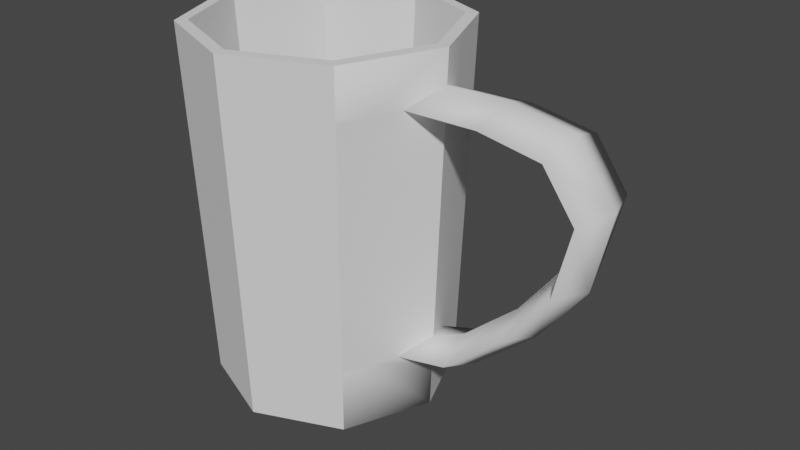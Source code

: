 # Source: MugBlocking.blend  (saved by Blender 2.80.75; exported with 4.5.12 LTS)
import bpy
from mathutils import Matrix  # noqa: F401  (used for matrix-valued properties, if any)

bpy.ops.wm.read_factory_settings(use_empty=True)
scene = bpy.context.scene
scene.name = 'Scene'

# ---- collections
col_export = bpy.data.collections.new('Export'); scene.collection.children.link(col_export)

# ---- world
world_world = bpy.data.worlds.new('World'); scene.world = world_world
world_world.use_nodes = True; world_world.node_tree.nodes.clear()
_N = world_world.node_tree.nodes; _L = world_world.node_tree.links
n0 = _N.new('ShaderNodeOutputWorld'); n0.name = 'World Output'; n0.location = (300, 300)
n1 = _N.new('ShaderNodeBackground'); n1.name = 'Background'; n1.location = (10, 300)
n1.inputs[0].default_value = (0.05088, 0.05088, 0.05088, 1.0)
_L.new(n1.outputs[0], n0.inputs[0])
n0.is_active_output = True
world_world.color = (0.05088, 0.05088, 0.05088)
world_world.use_sun_shadow = False
world_world.sun_shadow_jitter_overblur = 0.0

# ---- meshes
me_mugblocking = bpy.data.meshes.new('MugBlocking')
me_mugblocking.from_pydata([(1.262e-10, 0.0352, -0.05727), (-0.02489, 0.02489, -0.05727), (-0.0352, -1.635e-09, -0.05727), (-0.02489, -0.02489, -0.05727), (3.458e-09, -0.0352, -0.05727), (0.02489, -0.02489, -0.05727), (0.0352, 4.861e-10, -0.05727), (0.02489, 0.02489, -0.05727), (7.194e-10, 0.0432, 0.06722), (-0.03055, 0.03055, 0.06722), (-0.0432, -2.174e-09, 0.06722), (-0.03055, -0.03055, 0.06722), (4.866e-09, -0.0432, 0.06722), (0.03055, -0.03055, 0.06722), (0.0432, 4.647e-10, 0.06722), (0.03055, 0.03055, 0.06722), (0.0, 0.04235, -0.06), (-0.02995, 0.02995, -0.06), (-0.04235, -1.851e-09, -0.06), (-0.02995, -0.02995, -0.06), (3.702e-09, -0.04235, -0.06), (0.02995, -0.02995, -0.06), (0.04235, 5.05e-10, -0.06), (0.02995, 0.02995, -0.06), (7.194e-10, 0.04743, 0.06705), (-0.03354, 0.03354, 0.06705), (-0.04743, -2.174e-09, 0.06705), (-0.03354, -0.03354, 0.06705), (4.866e-09, -0.04743, 0.06705), (0.03354, -0.03354, 0.06705), (0.04743, 4.647e-10, 0.06705), (0.03354, 0.03354, 0.06705), (0.04344, 4.963e-10, -0.03271), (0.03821, -0.01224, -0.03686), (0.04302, 4.997e-10, -0.04326), (0.03821, 0.01224, -0.03686), (0.05545, 5.742e-09, -0.02719), (0.05833, -0.01402, -0.03139), (0.0612, -3.834e-09, -0.03558), (0.05833, 0.01402, -0.03139), (0.07577, 4.794e-09, -0.009537), (0.07945, -0.01402, -0.01304), (0.08313, -5.217e-09, -0.01655), (0.07945, 0.01402, -0.01304), (0.09068, 4.345e-09, 0.009888), (0.09504, -0.01402, 0.007317), (0.0994, -5.666e-09, 0.004746), (0.09504, 0.01402, 0.007317), (0.09641, 6.154e-09, 0.0306), (0.101, -0.01402, 0.03146), (0.1056, -6.272e-09, 0.03231), (0.101, 0.01402, 0.03146), (0.0878, 5.661e-09, 0.04255), (0.08976, -0.01402, 0.04713), (0.09172, -5.282e-09, 0.05171), (0.08976, 0.01402, 0.04713), (0.06845, 6.933e-09, 0.04576), (0.06791, -0.01402, 0.05083), (0.06897, -4.762e-09, 0.05589), (0.06791, 0.01402, 0.05083), (0.04654, 4.718e-10, 0.04463), (0.04127, -0.01322, 0.04999), (0.04696, 4.684e-10, 0.05536), (0.04127, 0.01322, 0.04999), (4.71e-09, -0.04675, 0.04999), (-0.04675, -2.131e-09, 0.04999), (6.228e-10, 0.04675, 0.04999), (0.03306, 0.03306, 0.04999), (0.03306, -0.03306, 0.04999), (-0.03306, -0.03306, 0.04999), (-0.03306, 0.03306, 0.04999), (0.03716, -0.02314, 0.04999), (0.03716, 0.02314, 0.04999), (-0.04328, -1.91e-09, -0.03686), (0.0344, -0.02142, -0.03686), (0.0344, 0.02142, -0.03686), (3.914e-09, -0.04328, -0.03686), (-0.0306, 0.0306, -0.03686), (0.0306, 0.0306, -0.03686), (-0.0306, -0.0306, -0.03686), (0.0306, -0.0306, -0.03686), (1.31e-10, 0.04328, -0.03686)], [], [(5, 4, 12, 13), (76, 79, 19, 20), (1, 0, 8, 9), (0, 7, 15, 8), (15, 14, 30, 31), (6, 5, 13, 14), (2, 1, 9, 10), (3, 2, 10, 11), (1, 2, 7, 0), (4, 3, 11, 12), (7, 6, 14, 15), (69, 27, 26, 65), (68, 29, 28, 64), (70, 25, 24, 66), (66, 24, 31, 67), (67, 31, 30, 72), (74, 22, 34, 33), (80, 21, 22, 74), (6, 3, 4, 5), (7, 2, 3, 6), (9, 8, 24, 25), (10, 9, 25, 26), (72, 30, 62, 63), (23, 22, 21, 16), (13, 12, 28, 29), (12, 11, 27, 28), (11, 10, 26, 27), (8, 15, 31, 24), (34, 38, 37, 33), (35, 39, 38, 34), (33, 37, 36, 32), (37, 41, 40, 36), (38, 42, 41, 37), (39, 43, 42, 38), (40, 44, 47, 43), (41, 45, 44, 40), (42, 46, 45, 41), (43, 47, 46, 42), (44, 48, 51, 47), (45, 49, 48, 44), (46, 50, 49, 45), (47, 51, 50, 46), (48, 52, 55, 51), (49, 53, 52, 48), (50, 54, 53, 49), (51, 55, 54, 50), (52, 56, 59, 55), (53, 57, 56, 52), (54, 58, 57, 53), (55, 59, 58, 54), (56, 60, 63, 59), (57, 61, 60, 56), (58, 62, 61, 57), (59, 63, 62, 58), (32, 36, 39, 35), (36, 40, 43, 39), (65, 26, 25, 70), (14, 13, 29, 30), (72, 75, 78, 67), (65, 73, 79, 69), (64, 28, 27, 69), (70, 66, 81, 77), (73, 65, 70, 77), (61, 71, 74, 33), (68, 64, 76, 80), (76, 64, 69, 79), (78, 75, 22, 23), (21, 80, 76, 20), (22, 75, 35, 34), (71, 30, 29, 68), (19, 79, 73, 18), (18, 73, 77, 17), (17, 77, 81, 16), (16, 81, 78, 23), (61, 62, 30, 71), (17, 20, 19, 18), (16, 21, 20, 17), (35, 63, 60, 32), (33, 32, 60, 61), (66, 67, 78, 81), (74, 71, 68, 80), (75, 72, 63, 35)])
me_mugblocking.polygons.foreach_set('use_smooth', [0, 0, 0, 0, 0, 0, 0, 0, 0, 0, 0, 0, 0, 0, 0, 0, 1, 1, 0, 0, 0, 0, 0, 0, 0, 0, 0, 0, 1, 1, 1, 1, 1, 1, 1, 1, 1, 1, 1, 1, 1, 1, 1, 1, 1, 1, 1, 1, 1, 1, 1, 1, 1, 1, 1, 1, 0, 0, 0, 0, 0, 0, 0, 0, 0, 0, 0, 0, 0, 1, 0, 0, 0, 0, 1, 0, 0, 0, 0, 0, 0, 0])
_uv = me_mugblocking.uv_layers.new(name='UVMap')
_uv.uv.foreach_set('vector', [0.0, 0.0, 0.0, 0.0, 0.0, 0.0, 0.0, 0.0, 0.0, 0.0, 0.0, 0.0, 0.0, 0.0, 0.0, 0.0, 0.0, 0.0, 0.0, 0.0, 0.0, 0.0, 0.0, 0.0, 0.0, 0.0, 0.0, 0.0, 0.0, 0.0, 0.0, 0.0, 0.0, 0.0, 0.0, 0.0, 0.0, 0.0, 0.0, 0.0, 0.0, 0.0, 0.0, 0.0, 0.0, 0.0, 0.0, 0.0, 0.0, 0.0, 0.0, 0.0, 0.0, 0.0, 0.0, 0.0, 0.0, 0.0, 0.0, 0.0, 0.0, 0.0, 0.0, 0.0, 0.0, 0.0, 0.0, 0.0, 0.0, 0.0, 0.0, 0.0, 0.0, 0.0, 0.0, 0.0, 0.0, 0.0, 0.0, 0.0, 0.0, 0.0, 0.0, 0.0, 0.0, 0.0, 0.0, 0.0, 0.0, 0.0, 0.0, 0.0, 0.0, 0.0, 0.0, 0.0, 0.0, 0.0, 0.0, 0.0, 0.0, 0.0, 0.0, 0.0, 0.0, 0.0, 0.0, 0.0, 0.0, 0.0, 0.0, 0.0, 0.0, 0.0, 0.0, 0.0, 0.0, 0.0, 0.0, 0.0, 0.0, 0.0, 0.0, 0.0, 0.0, 0.0, 0.0, 0.0, 0.0, 0.0, 0.0, 0.0, 0.0, 0.0, 0.0, 0.0, 0.0, 0.0, 0.0, 0.0, 0.0, 0.0, 0.0, 0.0, 0.0, 0.0, 0.0, 0.0, 0.0, 0.0, 0.0, 0.0, 0.0, 0.0, 0.0, 0.0, 0.0, 0.0, 0.0, 0.0, 0.0, 0.0, 0.0, 0.0, 0.0, 0.0, 0.0, 0.0, 0.0, 0.0, 0.0, 0.0, 0.0, 0.0, 0.0, 0.0, 0.0, 0.0, 0.0, 0.0, 0.0, 0.0, 0.0, 0.0, 0.0, 0.0, 0.0, 0.0, 0.0, 0.0, 0.0, 0.0, 0.0, 0.0, 0.0, 0.0, 0.0, 0.0, 0.0, 0.0, 0.0, 0.0, 0.0, 0.0, 0.0, 0.0, 0.0, 0.0, 0.0, 0.0, 0.0, 0.0, 0.0, 0.0, 0.0, 0.0, 0.0, 0.0, 0.0, 0.0, 0.0, 0.0, 0.0, 0.0, 0.0, 0.0, 0.0, 0.0, 0.0, 0.0, 0.0, 0.0, 0.0, 0.0, 0.0, 0.0, 0.0, 0.0, 0.0, 0.0, 0.0, 0.0, 0.0, 0.0, 0.0, 0.0, 0.0, 0.0, 0.0, 0.0, 0.0, 0.0, 0.0, 0.0, 0.0, 0.0, 0.0, 0.0, 0.0, 0.0, 0.0, 0.0, 0.0, 0.0, 0.0, 0.0, 0.0, 0.0, 0.0, 0.0, 0.0, 0.0, 0.0, 0.0, 0.0, 0.0, 0.0, 0.0, 0.0, 0.0, 0.0, 0.0, 0.0, 0.0, 0.0, 0.0, 0.0, 0.0, 0.0, 0.0, 0.0, 0.0, 0.0, 0.0, 0.0, 0.0, 0.0, 0.0, 0.0, 0.0, 0.0, 0.0, 0.0, 0.0, 0.0, 0.0, 0.0, 0.0, 0.0, 0.0, 0.0, 0.0, 0.0, 0.0, 0.0, 0.0, 0.0, 0.0, 0.0, 0.0, 0.0, 0.0, 0.0, 0.0, 0.0, 0.0, 0.0, 0.0, 0.0, 0.0, 0.0, 0.0, 0.0, 0.0, 0.0, 0.0, 0.0, 0.0, 0.0, 0.0, 0.0, 0.0, 0.0, 0.0, 0.0, 0.0, 0.0, 0.0, 0.0, 0.0, 0.0, 0.0, 0.0, 0.0, 0.0, 0.0, 0.0, 0.0, 0.0, 0.0, 0.0, 0.0, 0.0, 0.0, 0.0, 0.0, 0.0, 0.0, 0.0, 0.0, 0.0, 0.0, 0.0, 0.0, 0.0, 0.0, 0.0, 0.0, 0.0, 0.0, 0.0, 0.0, 0.0, 0.0, 0.0, 0.0, 0.0, 0.0, 0.0, 0.0, 0.0, 0.0, 0.0, 0.0, 0.0, 0.0, 0.0, 0.0, 0.0, 0.0, 0.0, 0.0, 0.0, 0.0, 0.0, 0.0, 0.0, 0.0, 0.0, 0.0, 0.0, 0.0, 0.0, 0.0, 0.0, 0.0, 0.0, 0.0, 0.0, 0.0, 0.0, 0.0, 0.0, 0.0, 0.0, 0.0, 0.0, 0.0, 0.0, 0.0, 0.0, 0.0, 0.0, 0.0, 0.0, 0.0, 0.0, 0.0, 0.0, 0.0, 0.0, 0.0, 0.0, 0.0, 0.0, 0.0, 0.0, 0.0, 0.0, 0.0, 0.0, 0.0, 0.0, 0.0, 0.0, 0.0, 0.0, 0.0, 0.0, 0.0, 0.0, 0.0, 0.0, 0.0, 0.0, 0.0, 0.0, 0.0, 0.0, 0.0, 0.0, 0.0, 0.0, 0.0, 0.0, 0.0, 0.0, 0.0, 0.0, 0.0, 0.0, 0.0, 0.0, 0.0, 0.0, 0.0, 0.0, 0.0, 0.0, 0.0, 0.0, 0.0, 0.0, 0.0, 0.0, 0.0, 0.0, 0.0, 0.0, 0.0, 0.0, 0.0, 0.0, 0.0, 0.0, 0.0, 0.0, 0.0, 0.0, 0.0, 0.0, 0.0, 0.0, 0.0, 0.0, 0.0, 0.0, 0.0, 0.0, 0.0, 0.0, 0.0, 0.0, 0.0, 0.0, 0.0, 0.0, 0.0, 0.0, 0.0, 0.0, 0.0, 0.0, 0.0, 0.0, 0.0, 0.0, 0.0, 0.0, 0.0, 0.0, 0.0, 0.0, 0.0, 0.0, 0.0, 0.0, 0.0, 0.0, 0.0, 0.0, 0.0, 0.0, 0.0, 0.0, 0.0, 0.0, 0.0, 0.0, 0.0, 0.0, 0.0, 0.0, 0.0, 0.0, 0.0, 0.0, 0.0, 0.0, 0.0, 0.0, 0.0, 0.0, 0.0, 0.0, 0.0, 0.0, 0.0, 0.0, 0.0, 0.0, 0.0, 0.0, 0.0, 0.0, 0.0, 0.0, 0.0, 0.0, 0.0, 0.0, 0.0, 0.0, 0.0, 0.0, 0.0, 0.0, 0.0, 0.0, 0.0, 0.0, 0.0, 0.0, 0.0, 0.0, 0.0, 0.0, 0.0, 0.0, 0.0, 0.0, 0.0, 0.0, 0.0, 0.0, 0.0, 0.0, 0.0, 0.0, 0.0, 0.0, 0.0, 0.0, 0.0, 0.0, 0.0, 0.0, 0.0, 0.0, 0.0, 0.0, 0.0, 0.0, 0.0, 0.0, 0.0, 0.0, 0.0, 0.0, 0.0, 0.0, 0.0, 0.0, 0.0, 0.0, 0.0, 0.0, 0.0, 0.0, 0.0, 0.0, 0.0, 0.0, 0.0, 0.0, 0.0])
me_mugblocking.use_remesh_preserve_volume = False
me_mugblocking.use_remesh_preserve_attributes = False
me_mugblocking.use_mirror_vertex_groups = False
me_mugblocking.update()

# ---- objects
ob_mugblocking = bpy.data.objects.new('MugBlocking', me_mugblocking)

# ---- transforms, parenting, visibility, modifiers, constraints
ob_mugblocking.location = (0.0, 0.0, 0.0)
ob_mugblocking.lineart.crease_threshold = 0.0

# ---- collection membership
col_export.objects.link(ob_mugblocking)

# ---- scene / render settings (as saved in the file)
scene.frame_start = 1; scene.frame_end = 250; scene.frame_set(1)
scene.render.engine = 'BLENDER_EEVEE_NEXT'
scene.cycles.use_denoising = False
scene.cycles.samples = 128
scene.cycles.sampling_pattern = 'TABULATED_SOBOL'
scene.cycles.use_adaptive_sampling = False
scene.cycles.use_light_tree = False
scene.view_settings.view_transform = 'Filmic'
bpy.context.view_layer.update()

# ---- added for rendering (the .blend has no active camera and no usable light): camera, sun
cam_auto = bpy.data.cameras.new('AutoCamera')
cam_auto.lens = 50.0
cam_auto.sensor_width = 36.0
cam_auto.clip_end = 1000.0
ob_auto_camera = bpy.data.objects.new('AutoCamera', cam_auto)
scene.collection.objects.link(ob_auto_camera)
ob_auto_camera.location = (0.233038, -0.244756, 0.16678)
ob_auto_camera.rotation_euler = (1.09748, -7.21219e-08, 0.694738)
scene.camera = ob_auto_camera
light_auto_sun = bpy.data.lights.new('AutoSun', 'SUN')
light_auto_sun.energy = 3.0
light_auto_sun.angle = 0.0523599
ob_auto_sun = bpy.data.objects.new('AutoSun', light_auto_sun)
scene.collection.objects.link(ob_auto_sun)
ob_auto_sun.rotation_euler = (0.872665, 0.174533, 0.523599)
bpy.context.view_layer.update()
